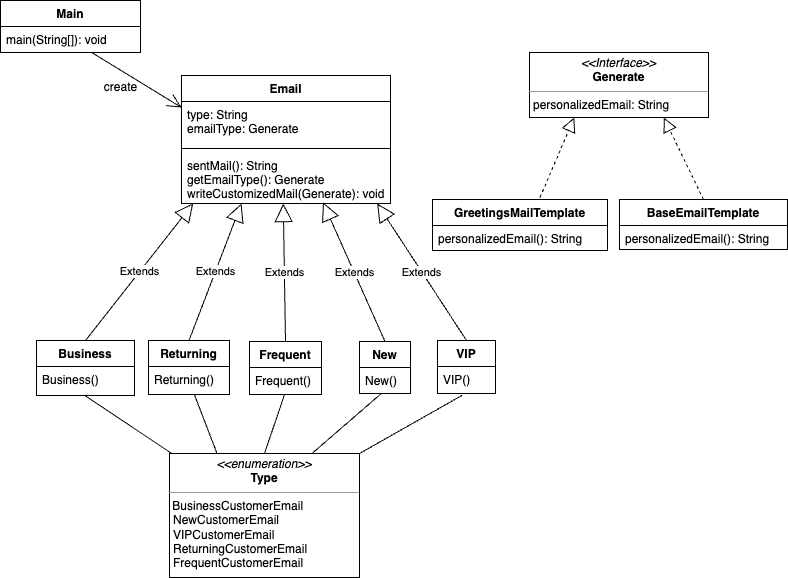

The diagram above was exported from draw.io. Its source (the exported page's mxGraphModel, read from the mxfile embedded in the PNG):
<mxGraphModel dx="1412" dy="663" grid="0" gridSize="10" guides="1" tooltips="1" connect="1" arrows="1" fold="1" page="1" pageScale="1" pageWidth="827" pageHeight="1169" math="0" shadow="0">
  <root>
    <mxCell id="0" />
    <mxCell id="1" parent="0" />
    <mxCell id="uxqGsEjjaT8SDYTJnVhD-14" value="Email" style="swimlane;fontStyle=1;align=center;verticalAlign=top;childLayout=stackLayout;horizontal=1;startSize=26;horizontalStack=0;resizeParent=1;resizeParentMax=0;resizeLast=0;collapsible=1;marginBottom=0;" parent="1" vertex="1">
      <mxGeometry x="215" y="445" width="209" height="128" as="geometry" />
    </mxCell>
    <mxCell id="uxqGsEjjaT8SDYTJnVhD-15" value="type: String&#10;emailType: Generate&#10;" style="text;strokeColor=none;fillColor=none;align=left;verticalAlign=top;spacingLeft=4;spacingRight=4;overflow=hidden;rotatable=0;points=[[0,0.5],[1,0.5]];portConstraint=eastwest;" parent="uxqGsEjjaT8SDYTJnVhD-14" vertex="1">
      <mxGeometry y="26" width="209" height="43" as="geometry" />
    </mxCell>
    <mxCell id="uxqGsEjjaT8SDYTJnVhD-16" value="" style="line;strokeWidth=1;fillColor=none;align=left;verticalAlign=middle;spacingTop=-1;spacingLeft=3;spacingRight=3;rotatable=0;labelPosition=right;points=[];portConstraint=eastwest;strokeColor=inherit;" parent="uxqGsEjjaT8SDYTJnVhD-14" vertex="1">
      <mxGeometry y="69" width="209" height="8" as="geometry" />
    </mxCell>
    <mxCell id="uxqGsEjjaT8SDYTJnVhD-17" value="sentMail(): String&#10;getEmailType(): Generate&#10;writeCustomizedMail(Generate): void" style="text;strokeColor=none;fillColor=none;align=left;verticalAlign=top;spacingLeft=4;spacingRight=4;overflow=hidden;rotatable=0;points=[[0,0.5],[1,0.5]];portConstraint=eastwest;" parent="uxqGsEjjaT8SDYTJnVhD-14" vertex="1">
      <mxGeometry y="77" width="209" height="51" as="geometry" />
    </mxCell>
    <mxCell id="uxqGsEjjaT8SDYTJnVhD-19" value="Business" style="swimlane;fontStyle=1;align=center;verticalAlign=top;childLayout=stackLayout;horizontal=1;startSize=26;horizontalStack=0;resizeParent=1;resizeParentMax=0;resizeLast=0;collapsible=1;marginBottom=0;" parent="1" vertex="1">
      <mxGeometry x="70" y="710" width="98" height="55" as="geometry" />
    </mxCell>
    <mxCell id="uxqGsEjjaT8SDYTJnVhD-22" value="Business()" style="text;strokeColor=none;fillColor=none;align=left;verticalAlign=top;spacingLeft=4;spacingRight=4;overflow=hidden;rotatable=0;points=[[0,0.5],[1,0.5]];portConstraint=eastwest;" parent="uxqGsEjjaT8SDYTJnVhD-19" vertex="1">
      <mxGeometry y="26" width="98" height="29" as="geometry" />
    </mxCell>
    <mxCell id="uxqGsEjjaT8SDYTJnVhD-23" value="Returning" style="swimlane;fontStyle=1;align=center;verticalAlign=top;childLayout=stackLayout;horizontal=1;startSize=26;horizontalStack=0;resizeParent=1;resizeParentMax=0;resizeLast=0;collapsible=1;marginBottom=0;" parent="1" vertex="1">
      <mxGeometry x="182" y="710" width="81" height="54" as="geometry" />
    </mxCell>
    <mxCell id="uxqGsEjjaT8SDYTJnVhD-26" value="Returning()" style="text;strokeColor=none;fillColor=none;align=left;verticalAlign=top;spacingLeft=4;spacingRight=4;overflow=hidden;rotatable=0;points=[[0,0.5],[1,0.5]];portConstraint=eastwest;" parent="uxqGsEjjaT8SDYTJnVhD-23" vertex="1">
      <mxGeometry y="26" width="81" height="28" as="geometry" />
    </mxCell>
    <mxCell id="uxqGsEjjaT8SDYTJnVhD-27" value="Frequent" style="swimlane;fontStyle=1;align=center;verticalAlign=top;childLayout=stackLayout;horizontal=1;startSize=26;horizontalStack=0;resizeParent=1;resizeParentMax=0;resizeLast=0;collapsible=1;marginBottom=0;" parent="1" vertex="1">
      <mxGeometry x="283" y="711" width="72" height="53" as="geometry" />
    </mxCell>
    <mxCell id="uxqGsEjjaT8SDYTJnVhD-30" value="Frequent()" style="text;strokeColor=none;fillColor=none;align=left;verticalAlign=top;spacingLeft=4;spacingRight=4;overflow=hidden;rotatable=0;points=[[0,0.5],[1,0.5]];portConstraint=eastwest;" parent="uxqGsEjjaT8SDYTJnVhD-27" vertex="1">
      <mxGeometry y="26" width="72" height="27" as="geometry" />
    </mxCell>
    <mxCell id="uxqGsEjjaT8SDYTJnVhD-38" value="Extends" style="endArrow=block;endSize=16;endFill=0;html=1;rounded=0;exitX=0.5;exitY=0;exitDx=0;exitDy=0;entryX=0.487;entryY=1.002;entryDx=0;entryDy=0;entryPerimeter=0;" parent="1" source="uxqGsEjjaT8SDYTJnVhD-27" target="uxqGsEjjaT8SDYTJnVhD-17" edge="1">
      <mxGeometry width="160" relative="1" as="geometry">
        <mxPoint x="490" y="510" as="sourcePoint" />
        <mxPoint x="362" y="572" as="targetPoint" />
      </mxGeometry>
    </mxCell>
    <mxCell id="uxqGsEjjaT8SDYTJnVhD-39" value="Extends" style="endArrow=block;endSize=16;endFill=0;html=1;rounded=0;exitX=0.5;exitY=0;exitDx=0;exitDy=0;entryX=0.287;entryY=0.998;entryDx=0;entryDy=0;entryPerimeter=0;" parent="1" source="uxqGsEjjaT8SDYTJnVhD-23" target="uxqGsEjjaT8SDYTJnVhD-17" edge="1">
      <mxGeometry width="160" relative="1" as="geometry">
        <mxPoint x="500" y="520" as="sourcePoint" />
        <mxPoint x="330" y="470" as="targetPoint" />
      </mxGeometry>
    </mxCell>
    <mxCell id="uxqGsEjjaT8SDYTJnVhD-40" value="Extends" style="endArrow=block;endSize=16;endFill=0;html=1;rounded=0;exitX=0.5;exitY=0;exitDx=0;exitDy=0;entryX=0.056;entryY=0.998;entryDx=0;entryDy=0;entryPerimeter=0;" parent="1" source="uxqGsEjjaT8SDYTJnVhD-19" target="uxqGsEjjaT8SDYTJnVhD-17" edge="1">
      <mxGeometry width="160" relative="1" as="geometry">
        <mxPoint x="320" y="530" as="sourcePoint" />
        <mxPoint x="300" y="570" as="targetPoint" />
      </mxGeometry>
    </mxCell>
    <mxCell id="uxqGsEjjaT8SDYTJnVhD-41" value="Main" style="swimlane;fontStyle=1;align=center;verticalAlign=top;childLayout=stackLayout;horizontal=1;startSize=26;horizontalStack=0;resizeParent=1;resizeParentMax=0;resizeLast=0;collapsible=1;marginBottom=0;" parent="1" vertex="1">
      <mxGeometry x="34" y="370" width="140" height="52" as="geometry" />
    </mxCell>
    <mxCell id="uxqGsEjjaT8SDYTJnVhD-44" value="main(String[]): void" style="text;strokeColor=none;fillColor=none;align=left;verticalAlign=top;spacingLeft=4;spacingRight=4;overflow=hidden;rotatable=0;points=[[0,0.5],[1,0.5]];portConstraint=eastwest;" parent="uxqGsEjjaT8SDYTJnVhD-41" vertex="1">
      <mxGeometry y="26" width="140" height="26" as="geometry" />
    </mxCell>
    <mxCell id="uxqGsEjjaT8SDYTJnVhD-47" value="" style="endArrow=open;endFill=1;endSize=12;html=1;rounded=0;entryX=0;entryY=0.25;entryDx=0;entryDy=0;" parent="1" source="uxqGsEjjaT8SDYTJnVhD-44" target="uxqGsEjjaT8SDYTJnVhD-14" edge="1">
      <mxGeometry width="160" relative="1" as="geometry">
        <mxPoint x="50" y="360" as="sourcePoint" />
        <mxPoint x="210" y="360" as="targetPoint" />
      </mxGeometry>
    </mxCell>
    <mxCell id="uxqGsEjjaT8SDYTJnVhD-48" value="create" style="text;html=1;align=center;verticalAlign=middle;resizable=0;points=[];autosize=1;strokeColor=none;fillColor=none;" parent="1" vertex="1">
      <mxGeometry x="124" y="442" width="60" height="30" as="geometry" />
    </mxCell>
    <mxCell id="G5MwYakDlU2if-fJ_oml-1" value="VIP" style="swimlane;fontStyle=1;align=center;verticalAlign=top;childLayout=stackLayout;horizontal=1;startSize=26;horizontalStack=0;resizeParent=1;resizeParentMax=0;resizeLast=0;collapsible=1;marginBottom=0;" parent="1" vertex="1">
      <mxGeometry x="471" y="710" width="58" height="53" as="geometry" />
    </mxCell>
    <mxCell id="G5MwYakDlU2if-fJ_oml-2" value="VIP()" style="text;strokeColor=none;fillColor=none;align=left;verticalAlign=top;spacingLeft=4;spacingRight=4;overflow=hidden;rotatable=0;points=[[0,0.5],[1,0.5]];portConstraint=eastwest;" parent="G5MwYakDlU2if-fJ_oml-1" vertex="1">
      <mxGeometry y="26" width="58" height="27" as="geometry" />
    </mxCell>
    <mxCell id="G5MwYakDlU2if-fJ_oml-3" value="New" style="swimlane;fontStyle=1;align=center;verticalAlign=top;childLayout=stackLayout;horizontal=1;startSize=26;horizontalStack=0;resizeParent=1;resizeParentMax=0;resizeLast=0;collapsible=1;marginBottom=0;" parent="1" vertex="1">
      <mxGeometry x="393" y="711" width="51" height="52" as="geometry" />
    </mxCell>
    <mxCell id="G5MwYakDlU2if-fJ_oml-4" value="New()" style="text;strokeColor=none;fillColor=none;align=left;verticalAlign=top;spacingLeft=4;spacingRight=4;overflow=hidden;rotatable=0;points=[[0,0.5],[1,0.5]];portConstraint=eastwest;" parent="G5MwYakDlU2if-fJ_oml-3" vertex="1">
      <mxGeometry y="26" width="51" height="26" as="geometry" />
    </mxCell>
    <mxCell id="G5MwYakDlU2if-fJ_oml-5" value="Extends" style="endArrow=block;endSize=16;endFill=0;html=1;rounded=0;exitX=0.5;exitY=0;exitDx=0;exitDy=0;entryX=0.677;entryY=0.979;entryDx=0;entryDy=0;entryPerimeter=0;" parent="1" source="G5MwYakDlU2if-fJ_oml-3" target="uxqGsEjjaT8SDYTJnVhD-17" edge="1">
      <mxGeometry width="160" relative="1" as="geometry">
        <mxPoint x="379" y="700" as="sourcePoint" />
        <mxPoint x="407" y="571" as="targetPoint" />
      </mxGeometry>
    </mxCell>
    <mxCell id="G5MwYakDlU2if-fJ_oml-6" value="Extends" style="endArrow=block;endSize=16;endFill=0;html=1;rounded=0;exitX=0.5;exitY=0;exitDx=0;exitDy=0;entryX=0.936;entryY=1;entryDx=0;entryDy=0;entryPerimeter=0;" parent="1" source="G5MwYakDlU2if-fJ_oml-1" target="uxqGsEjjaT8SDYTJnVhD-17" edge="1">
      <mxGeometry width="160" relative="1" as="geometry">
        <mxPoint x="560" y="656" as="sourcePoint" />
        <mxPoint x="638" y="521" as="targetPoint" />
      </mxGeometry>
    </mxCell>
    <mxCell id="G5MwYakDlU2if-fJ_oml-9" value="BaseEmailTemplate" style="swimlane;fontStyle=1;align=center;verticalAlign=top;childLayout=stackLayout;horizontal=1;startSize=26;horizontalStack=0;resizeParent=1;resizeParentMax=0;resizeLast=0;collapsible=1;marginBottom=0;" parent="1" vertex="1">
      <mxGeometry x="653" y="569" width="168" height="50" as="geometry" />
    </mxCell>
    <mxCell id="G5MwYakDlU2if-fJ_oml-10" value="personalizedEmail(): String" style="text;strokeColor=none;fillColor=none;align=left;verticalAlign=top;spacingLeft=4;spacingRight=4;overflow=hidden;rotatable=0;points=[[0,0.5],[1,0.5]];portConstraint=eastwest;" parent="G5MwYakDlU2if-fJ_oml-9" vertex="1">
      <mxGeometry y="26" width="168" height="24" as="geometry" />
    </mxCell>
    <mxCell id="G5MwYakDlU2if-fJ_oml-11" value="GreetingsMailTemplate" style="swimlane;fontStyle=1;align=center;verticalAlign=top;childLayout=stackLayout;horizontal=1;startSize=26;horizontalStack=0;resizeParent=1;resizeParentMax=0;resizeLast=0;collapsible=1;marginBottom=0;" parent="1" vertex="1">
      <mxGeometry x="466" y="569" width="175" height="51" as="geometry" />
    </mxCell>
    <mxCell id="G5MwYakDlU2if-fJ_oml-12" value="personalizedEmail(): String" style="text;strokeColor=none;fillColor=none;align=left;verticalAlign=top;spacingLeft=4;spacingRight=4;overflow=hidden;rotatable=0;points=[[0,0.5],[1,0.5]];portConstraint=eastwest;" parent="G5MwYakDlU2if-fJ_oml-11" vertex="1">
      <mxGeometry y="26" width="175" height="25" as="geometry" />
    </mxCell>
    <mxCell id="G5MwYakDlU2if-fJ_oml-13" value="" style="endArrow=block;dashed=1;endFill=0;endSize=12;html=1;rounded=0;exitX=0.5;exitY=0;exitDx=0;exitDy=0;entryX=0.75;entryY=1;entryDx=0;entryDy=0;" parent="1" source="G5MwYakDlU2if-fJ_oml-9" target="G5MwYakDlU2if-fJ_oml-17" edge="1">
      <mxGeometry width="160" relative="1" as="geometry">
        <mxPoint x="688" y="760" as="sourcePoint" />
        <mxPoint x="672" y="437" as="targetPoint" />
      </mxGeometry>
    </mxCell>
    <mxCell id="G5MwYakDlU2if-fJ_oml-15" value="" style="endArrow=block;dashed=1;endFill=0;endSize=12;html=1;rounded=0;entryX=0.25;entryY=1;entryDx=0;entryDy=0;exitX=0.5;exitY=0;exitDx=0;exitDy=0;" parent="1" target="G5MwYakDlU2if-fJ_oml-17" edge="1">
      <mxGeometry width="160" relative="1" as="geometry">
        <mxPoint x="573.5" y="567" as="sourcePoint" />
        <mxPoint x="616.5" y="437" as="targetPoint" />
      </mxGeometry>
    </mxCell>
    <mxCell id="G5MwYakDlU2if-fJ_oml-17" value="&lt;p style=&quot;margin:0px;margin-top:4px;text-align:center;&quot;&gt;&lt;i&gt;&amp;lt;&amp;lt;Interface&amp;gt;&amp;gt;&lt;/i&gt;&lt;br&gt;&lt;b&gt;Generate&lt;/b&gt;&lt;br&gt;&lt;/p&gt;&lt;hr size=&quot;1&quot;&gt;&lt;p style=&quot;margin:0px;margin-left:4px;&quot;&gt;personalizedEmail:&amp;nbsp;String&lt;/p&gt;&lt;p style=&quot;margin:0px;margin-left:4px;&quot;&gt;&lt;br&gt;&lt;/p&gt;" style="verticalAlign=top;align=left;overflow=fill;fontSize=12;fontFamily=Helvetica;html=1;" parent="1" vertex="1">
      <mxGeometry x="563" y="422" width="179" height="65" as="geometry" />
    </mxCell>
    <mxCell id="_EwMsh0G8LX-LcQ3SDSE-1" value="&lt;p style=&quot;margin:0px;margin-top:4px;text-align:center;&quot;&gt;&lt;i&gt;&amp;lt;&amp;lt;enumeration&amp;gt;&amp;gt;&lt;/i&gt;&lt;br&gt;&lt;b&gt;Type&lt;/b&gt;&lt;/p&gt;&lt;hr size=&quot;1&quot;&gt;&amp;nbsp;BusinessCustomerEmail&lt;p style=&quot;margin:0px;margin-left:4px;&quot;&gt;NewCustomerEmail&lt;br&gt;&lt;/p&gt;&lt;p style=&quot;margin:0px;margin-left:4px;&quot;&gt;VIPCustomerEmail&lt;br&gt;&lt;/p&gt;&lt;p style=&quot;margin:0px;margin-left:4px;&quot;&gt;ReturningCustomerEmail&lt;br&gt;&lt;/p&gt;&lt;p style=&quot;margin:0px;margin-left:4px;&quot;&gt;FrequentCustomerEmail&lt;br&gt;&lt;/p&gt;" style="verticalAlign=top;align=left;overflow=fill;fontSize=12;fontFamily=Helvetica;html=1;whiteSpace=wrap;" vertex="1" parent="1">
      <mxGeometry x="203" y="823" width="190" height="124" as="geometry" />
    </mxCell>
    <mxCell id="_EwMsh0G8LX-LcQ3SDSE-4" value="" style="endArrow=none;html=1;rounded=0;entryX=0.492;entryY=0.996;entryDx=0;entryDy=0;entryPerimeter=0;" edge="1" parent="1" source="_EwMsh0G8LX-LcQ3SDSE-1" target="uxqGsEjjaT8SDYTJnVhD-22">
      <mxGeometry relative="1" as="geometry">
        <mxPoint x="402" y="909" as="sourcePoint" />
        <mxPoint x="562" y="909" as="targetPoint" />
      </mxGeometry>
    </mxCell>
    <mxCell id="_EwMsh0G8LX-LcQ3SDSE-5" value="" style="endArrow=none;html=1;rounded=0;exitX=0.25;exitY=0;exitDx=0;exitDy=0;" edge="1" parent="1" source="_EwMsh0G8LX-LcQ3SDSE-1" target="uxqGsEjjaT8SDYTJnVhD-26">
      <mxGeometry relative="1" as="geometry">
        <mxPoint x="211" y="834" as="sourcePoint" />
        <mxPoint x="281" y="794" as="targetPoint" />
      </mxGeometry>
    </mxCell>
    <mxCell id="_EwMsh0G8LX-LcQ3SDSE-6" value="" style="endArrow=none;html=1;rounded=0;exitX=0.5;exitY=0;exitDx=0;exitDy=0;entryX=0.489;entryY=0.983;entryDx=0;entryDy=0;entryPerimeter=0;" edge="1" parent="1" source="_EwMsh0G8LX-LcQ3SDSE-1" target="uxqGsEjjaT8SDYTJnVhD-30">
      <mxGeometry relative="1" as="geometry">
        <mxPoint x="251" y="834" as="sourcePoint" />
        <mxPoint x="236" y="774" as="targetPoint" />
      </mxGeometry>
    </mxCell>
    <mxCell id="_EwMsh0G8LX-LcQ3SDSE-7" value="" style="endArrow=none;html=1;rounded=0;entryX=0.415;entryY=1.021;entryDx=0;entryDy=0;entryPerimeter=0;exitX=0.75;exitY=0;exitDx=0;exitDy=0;" edge="1" parent="1" source="_EwMsh0G8LX-LcQ3SDSE-1" target="G5MwYakDlU2if-fJ_oml-4">
      <mxGeometry relative="1" as="geometry">
        <mxPoint x="497" y="841" as="sourcePoint" />
        <mxPoint x="328" y="774" as="targetPoint" />
      </mxGeometry>
    </mxCell>
    <mxCell id="_EwMsh0G8LX-LcQ3SDSE-8" value="" style="endArrow=none;html=1;rounded=0;entryX=0.423;entryY=1.07;entryDx=0;entryDy=0;entryPerimeter=0;exitX=1;exitY=0;exitDx=0;exitDy=0;" edge="1" parent="1" source="_EwMsh0G8LX-LcQ3SDSE-1" target="G5MwYakDlU2if-fJ_oml-2">
      <mxGeometry relative="1" as="geometry">
        <mxPoint x="418" y="822" as="sourcePoint" />
        <mxPoint x="338" y="784" as="targetPoint" />
      </mxGeometry>
    </mxCell>
  </root>
</mxGraphModel>